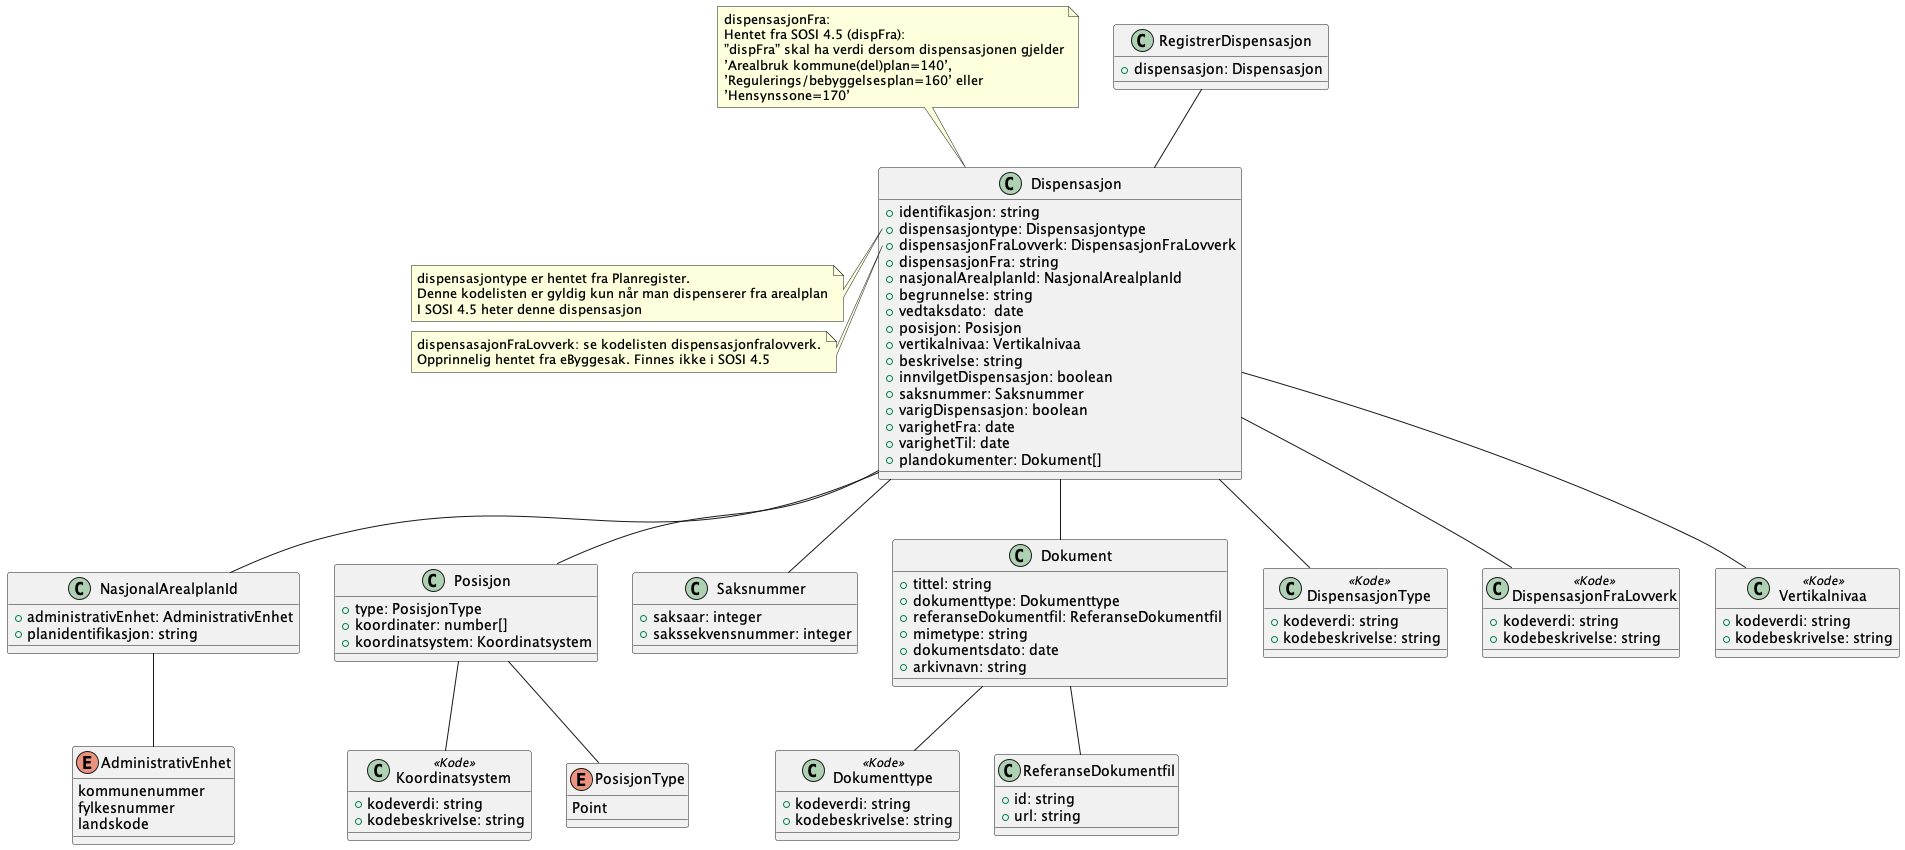

The diagram above was rendered by PlantUML. Its source (embedded in the PNG):
@startuml
!include ./../no.ks.fiks.plan.v2.felles.dispensasjon/dispensasjon.pu

class RegistrerDispensasjon {
    +dispensasjon: Dispensasjon
}

RegistrerDispensasjon -- Dispensasjon

@enduml